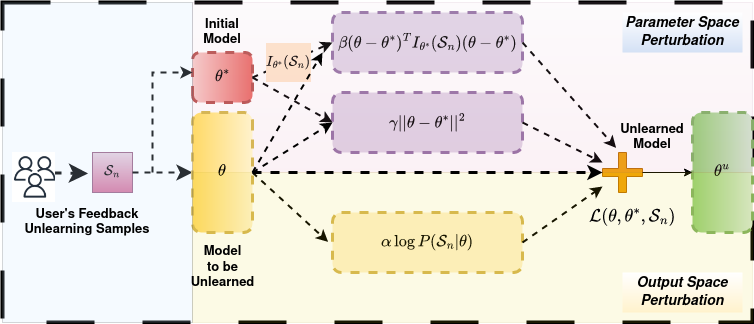

The diagram above was exported from draw.io. Its source (the exported page's mxGraphModel, read from the mxfile embedded in the PNG):
<mxGraphModel dx="1042" dy="634" grid="1" gridSize="10" guides="1" tooltips="1" connect="1" arrows="1" fold="1" page="1" pageScale="1" pageWidth="850" pageHeight="1100" math="1" shadow="0">
  <root>
    <mxCell id="0" />
    <mxCell id="1" parent="0" />
    <mxCell id="V_dCTTGzJbpJGMvQUDkP-6" value="&lt;div style=&quot;font-size: 13px;&quot;&gt;&lt;font style=&quot;font-size: 14px;&quot;&gt;$$\theta^*$$&lt;/font&gt;&lt;/div&gt;" style="rounded=1;whiteSpace=wrap;html=1;fillColor=#f8cecc;strokeColor=#b85450;strokeWidth=3;dashed=1;direction=north;gradientColor=#ea6b66;" parent="1" vertex="1">
      <mxGeometry x="230" y="170" width="60" height="50" as="geometry" />
    </mxCell>
    <mxCell id="V_dCTTGzJbpJGMvQUDkP-8" value="" style="rounded=0;whiteSpace=wrap;html=1;dashed=1;strokeWidth=4;fillColor=none;dashPattern=12 12;" parent="1" vertex="1">
      <mxGeometry x="40" y="120" width="750" height="320" as="geometry" />
    </mxCell>
    <mxCell id="V_dCTTGzJbpJGMvQUDkP-22" value="&lt;div style=&quot;font-size: 13px;&quot;&gt;&lt;font style=&quot;font-size: 14px;&quot;&gt;$$\beta(\theta - \theta^*)^T I_{\theta^*}(\mathcal{S}_n)(\theta - \theta^*)$$&lt;/font&gt;&lt;/div&gt;" style="rounded=1;whiteSpace=wrap;html=1;fillColor=#e1d5e7;strokeColor=#9673a6;strokeWidth=3;dashed=1;" parent="1" vertex="1">
      <mxGeometry x="370" y="130" width="190" height="60" as="geometry" />
    </mxCell>
    <mxCell id="V_dCTTGzJbpJGMvQUDkP-25" value="" style="endArrow=classic;html=1;rounded=0;entryX=0;entryY=0.5;entryDx=0;entryDy=0;exitX=0.5;exitY=1;exitDx=0;exitDy=0;strokeWidth=2;dashed=1;" parent="1" source="V_dCTTGzJbpJGMvQUDkP-6" target="V_dCTTGzJbpJGMvQUDkP-22" edge="1">
      <mxGeometry relative="1" as="geometry">
        <mxPoint x="290" y="185" as="sourcePoint" />
        <mxPoint x="500" y="250" as="targetPoint" />
      </mxGeometry>
    </mxCell>
    <mxCell id="V_dCTTGzJbpJGMvQUDkP-26" value="&lt;div style=&quot;font-size: 12px;&quot;&gt;$$I_{\theta^*}(\mathcal{S}_n)$$&lt;/div&gt;" style="edgeLabel;resizable=0;html=1;;align=center;verticalAlign=middle;labelBackgroundColor=#FFE6CC;fontStyle=1;fontSize=12;" parent="V_dCTTGzJbpJGMvQUDkP-25" connectable="0" vertex="1">
      <mxGeometry relative="1" as="geometry">
        <mxPoint x="-5" y="2" as="offset" />
      </mxGeometry>
    </mxCell>
    <mxCell id="V_dCTTGzJbpJGMvQUDkP-32" value="&lt;font style=&quot;font-size: 14px;&quot;&gt;$$\gamma ||\theta - \theta^*||^2$$&lt;/font&gt;" style="rounded=1;whiteSpace=wrap;html=1;fillColor=#e1d5e7;strokeColor=#9673a6;strokeWidth=3;dashed=1;" parent="1" vertex="1">
      <mxGeometry x="370" y="210" width="190" height="60" as="geometry" />
    </mxCell>
    <mxCell id="V_dCTTGzJbpJGMvQUDkP-33" value="" style="endArrow=classic;html=1;rounded=0;entryX=0;entryY=0.5;entryDx=0;entryDy=0;exitX=0.5;exitY=1;exitDx=0;exitDy=0;strokeWidth=2;dashed=1;" parent="1" source="V_dCTTGzJbpJGMvQUDkP-6" target="V_dCTTGzJbpJGMvQUDkP-32" edge="1">
      <mxGeometry width="50" height="50" relative="1" as="geometry">
        <mxPoint x="300" y="190" as="sourcePoint" />
        <mxPoint x="550" y="230" as="targetPoint" />
      </mxGeometry>
    </mxCell>
    <mxCell id="V_dCTTGzJbpJGMvQUDkP-35" value="&lt;div&gt;&lt;b&gt;$$\mathcal{S}_n$$&lt;/b&gt;&lt;/div&gt;" style="rounded=0;whiteSpace=wrap;html=1;fillColor=#e6d0de;strokeColor=#996185;gradientColor=#d5739d;" parent="1" vertex="1">
      <mxGeometry x="130" y="270" width="40" height="40" as="geometry" />
    </mxCell>
    <mxCell id="V_dCTTGzJbpJGMvQUDkP-37" value="" style="endArrow=classic;html=1;rounded=0;exitX=1;exitY=0.5;exitDx=0;exitDy=0;entryX=0.5;entryY=1;entryDx=0;entryDy=0;endSize=10;dashed=1;strokeWidth=2;" parent="1" source="V_dCTTGzJbpJGMvQUDkP-35" target="V_dCTTGzJbpJGMvQUDkP-23" edge="1">
      <mxGeometry width="50" height="50" relative="1" as="geometry">
        <mxPoint x="370" y="280" as="sourcePoint" />
        <mxPoint x="420" y="230" as="targetPoint" />
      </mxGeometry>
    </mxCell>
    <mxCell id="V_dCTTGzJbpJGMvQUDkP-39" value="&lt;div style=&quot;font-size: 13px;&quot;&gt;&lt;font style=&quot;font-size: 14px;&quot;&gt;$$\theta^u$$&lt;/font&gt;&lt;/div&gt;" style="rounded=1;whiteSpace=wrap;html=1;fillColor=#d5e8d4;strokeColor=#82b366;strokeWidth=3;dashed=1;direction=south;gradientColor=#97d077;" parent="1" vertex="1">
      <mxGeometry x="730" y="230" width="60" height="120" as="geometry" />
    </mxCell>
    <mxCell id="V_dCTTGzJbpJGMvQUDkP-40" value="" style="shape=cross;whiteSpace=wrap;html=1;fillColor=#f0a30a;fontColor=#000000;strokeColor=#BD7000;" parent="1" vertex="1">
      <mxGeometry x="640" y="270" width="40" height="40" as="geometry" />
    </mxCell>
    <mxCell id="V_dCTTGzJbpJGMvQUDkP-41" value="" style="endArrow=classic;html=1;rounded=0;exitX=0.5;exitY=0;exitDx=0;exitDy=0;entryX=-0.023;entryY=0.49;entryDx=0;entryDy=0;entryPerimeter=0;strokeWidth=2;dashed=1;" parent="1" source="V_dCTTGzJbpJGMvQUDkP-23" target="V_dCTTGzJbpJGMvQUDkP-42" edge="1">
      <mxGeometry width="50" height="50" relative="1" as="geometry">
        <mxPoint x="390" y="290" as="sourcePoint" />
        <mxPoint x="370" y="370" as="targetPoint" />
      </mxGeometry>
    </mxCell>
    <mxCell id="V_dCTTGzJbpJGMvQUDkP-42" value="&lt;font style=&quot;font-size: 14px;&quot;&gt;$$\alpha \log P(\mathcal{S}_n|\theta)$$&lt;/font&gt;" style="rounded=1;whiteSpace=wrap;html=1;fillColor=#fff2cc;strokeColor=#d6b656;strokeWidth=3;dashed=1;" parent="1" vertex="1">
      <mxGeometry x="370" y="330" width="190" height="60" as="geometry" />
    </mxCell>
    <mxCell id="V_dCTTGzJbpJGMvQUDkP-43" value="" style="endArrow=classic;html=1;rounded=0;exitX=1;exitY=0.5;exitDx=0;exitDy=0;entryX=0.34;entryY=-0.115;entryDx=0;entryDy=0;entryPerimeter=0;strokeWidth=2;dashed=1;" parent="1" source="V_dCTTGzJbpJGMvQUDkP-22" target="V_dCTTGzJbpJGMvQUDkP-40" edge="1">
      <mxGeometry width="50" height="50" relative="1" as="geometry">
        <mxPoint x="390" y="290" as="sourcePoint" />
        <mxPoint x="640" y="240" as="targetPoint" />
      </mxGeometry>
    </mxCell>
    <mxCell id="V_dCTTGzJbpJGMvQUDkP-44" value="" style="endArrow=classic;html=1;rounded=0;exitX=1;exitY=0.5;exitDx=0;exitDy=0;strokeWidth=2;dashed=1;" parent="1" source="V_dCTTGzJbpJGMvQUDkP-32" target="V_dCTTGzJbpJGMvQUDkP-40" edge="1">
      <mxGeometry width="50" height="50" relative="1" as="geometry">
        <mxPoint x="390" y="290" as="sourcePoint" />
        <mxPoint x="640" y="270" as="targetPoint" />
      </mxGeometry>
    </mxCell>
    <mxCell id="V_dCTTGzJbpJGMvQUDkP-45" value="" style="endArrow=classic;html=1;rounded=0;exitX=1;exitY=0.5;exitDx=0;exitDy=0;strokeWidth=2;dashed=1;" parent="1" source="V_dCTTGzJbpJGMvQUDkP-42" target="V_dCTTGzJbpJGMvQUDkP-40" edge="1">
      <mxGeometry width="50" height="50" relative="1" as="geometry">
        <mxPoint x="390" y="290" as="sourcePoint" />
        <mxPoint x="630" y="290" as="targetPoint" />
      </mxGeometry>
    </mxCell>
    <mxCell id="V_dCTTGzJbpJGMvQUDkP-46" value="" style="rounded=0;whiteSpace=wrap;html=1;fillColor=#e6d0de;strokeColor=#996185;opacity=10;gradientColor=#d5739d;" parent="1" vertex="1">
      <mxGeometry x="230" y="120" width="560" height="170" as="geometry" />
    </mxCell>
    <mxCell id="V_dCTTGzJbpJGMvQUDkP-23" value="&lt;div style=&quot;font-size: 13px;&quot;&gt;&lt;font style=&quot;font-size: 14px;&quot;&gt;$$\theta$$&lt;/font&gt;&lt;/div&gt;" style="rounded=1;whiteSpace=wrap;html=1;fillColor=#fff2cc;strokeColor=#d6b656;strokeWidth=3;dashed=1;direction=south;gradientColor=#ffd966;" parent="1" vertex="1">
      <mxGeometry x="230" y="230" width="60" height="120" as="geometry" />
    </mxCell>
    <mxCell id="V_dCTTGzJbpJGMvQUDkP-48" value="" style="endArrow=classic;html=1;rounded=0;entryX=-0.11;entryY=0.525;entryDx=0;entryDy=0;endSize=10;dashed=1;jumpSize=9;strokeWidth=3;entryPerimeter=0;" parent="1" target="V_dCTTGzJbpJGMvQUDkP-35" edge="1">
      <mxGeometry width="50" height="50" relative="1" as="geometry">
        <mxPoint x="90" y="290.3597122302158" as="sourcePoint" />
        <mxPoint x="240" y="300" as="targetPoint" />
      </mxGeometry>
    </mxCell>
    <mxCell id="V_dCTTGzJbpJGMvQUDkP-50" value="" style="endArrow=classic;html=1;rounded=0;exitX=1;exitY=0.5;exitDx=0;exitDy=0;exitPerimeter=0;entryX=0.5;entryY=1;entryDx=0;entryDy=0;" parent="1" source="V_dCTTGzJbpJGMvQUDkP-40" target="V_dCTTGzJbpJGMvQUDkP-39" edge="1">
      <mxGeometry width="50" height="50" relative="1" as="geometry">
        <mxPoint x="390" y="350" as="sourcePoint" />
        <mxPoint x="720" y="270" as="targetPoint" />
      </mxGeometry>
    </mxCell>
    <mxCell id="V_dCTTGzJbpJGMvQUDkP-53" value="" style="endArrow=classic;html=1;rounded=0;fontFamily=Helvetica;fontSize=12;fontColor=default;entryX=0.6;entryY=0;entryDx=0;entryDy=0;dashed=1;strokeWidth=2;entryPerimeter=0;" parent="1" target="V_dCTTGzJbpJGMvQUDkP-6" edge="1">
      <mxGeometry width="50" height="50" relative="1" as="geometry">
        <mxPoint x="190" y="290" as="sourcePoint" />
        <mxPoint x="440" y="290" as="targetPoint" />
        <Array as="points">
          <mxPoint x="190" y="190" />
        </Array>
      </mxGeometry>
    </mxCell>
    <mxCell id="V_dCTTGzJbpJGMvQUDkP-54" value="" style="rounded=0;whiteSpace=wrap;html=1;fillColor=#e3c800;strokeColor=#B09500;opacity=10;fontColor=#000000;" parent="1" vertex="1">
      <mxGeometry x="230" y="290" width="560" height="150" as="geometry" />
    </mxCell>
    <mxCell id="V_dCTTGzJbpJGMvQUDkP-55" value="&lt;font size=&quot;1&quot;&gt;&lt;b&gt;&lt;i style=&quot;font-size: 14px;&quot;&gt;Parameter Space Perturbation&lt;/i&gt;&lt;/b&gt;&lt;/font&gt;" style="text;html=1;align=center;verticalAlign=middle;whiteSpace=wrap;rounded=0;fontFamily=Helvetica;fontSize=12;fillColor=default;gradientColor=#D4E1F5;" parent="1" vertex="1">
      <mxGeometry x="660" y="130" width="120" height="40" as="geometry" />
    </mxCell>
    <mxCell id="V_dCTTGzJbpJGMvQUDkP-56" value="&lt;font size=&quot;1&quot;&gt;&lt;b&gt;&lt;i style=&quot;font-size: 14px;&quot;&gt;Output Space Perturbation&lt;/i&gt;&lt;/b&gt;&lt;/font&gt;" style="text;html=1;align=center;verticalAlign=middle;whiteSpace=wrap;rounded=0;fontFamily=Helvetica;fontSize=12;fillColor=default;gradientColor=#FFF2CC;" parent="1" vertex="1">
      <mxGeometry x="660" y="390" width="120" height="40" as="geometry" />
    </mxCell>
    <mxCell id="V_dCTTGzJbpJGMvQUDkP-57" value="" style="rounded=0;whiteSpace=wrap;html=1;shadow=0;strokeColor=#36393d;align=center;verticalAlign=middle;fontFamily=Helvetica;fontSize=12;fillColor=#cce5ff;opacity=20;" parent="1" vertex="1">
      <mxGeometry x="40" y="120" width="190" height="320" as="geometry" />
    </mxCell>
    <mxCell id="V_dCTTGzJbpJGMvQUDkP-59" value="" style="endArrow=classic;html=1;rounded=0;fontFamily=Helvetica;fontSize=12;fontColor=default;exitX=0.5;exitY=0;exitDx=0;exitDy=0;strokeWidth=2;dashed=1;" parent="1" source="V_dCTTGzJbpJGMvQUDkP-23" edge="1">
      <mxGeometry width="50" height="50" relative="1" as="geometry">
        <mxPoint x="350" y="350" as="sourcePoint" />
        <mxPoint x="360" y="170" as="targetPoint" />
      </mxGeometry>
    </mxCell>
    <mxCell id="V_dCTTGzJbpJGMvQUDkP-60" value="" style="endArrow=classic;html=1;rounded=0;fontFamily=Helvetica;fontSize=12;fontColor=default;strokeWidth=2;dashed=1;entryX=0;entryY=0.5;entryDx=0;entryDy=0;" parent="1" target="V_dCTTGzJbpJGMvQUDkP-32" edge="1">
      <mxGeometry width="50" height="50" relative="1" as="geometry">
        <mxPoint x="290" y="290" as="sourcePoint" />
        <mxPoint x="370" y="180" as="targetPoint" />
      </mxGeometry>
    </mxCell>
    <mxCell id="V_dCTTGzJbpJGMvQUDkP-61" value="" style="endArrow=classic;html=1;rounded=0;fontFamily=Helvetica;fontSize=12;fontColor=default;exitX=0.5;exitY=0;exitDx=0;exitDy=0;entryX=0;entryY=0.5;entryDx=0;entryDy=0;entryPerimeter=0;strokeWidth=3;dashed=1;" parent="1" source="V_dCTTGzJbpJGMvQUDkP-23" target="V_dCTTGzJbpJGMvQUDkP-40" edge="1">
      <mxGeometry width="50" height="50" relative="1" as="geometry">
        <mxPoint x="350" y="350" as="sourcePoint" />
        <mxPoint x="400" y="300" as="targetPoint" />
      </mxGeometry>
    </mxCell>
    <mxCell id="J1oi39nNGvgzYzFWjSBw-1" value="" style="shape=image;imageAspect=0;aspect=fixed;verticalLabelPosition=bottom;verticalAlign=top;image=data:image/png,(base64 omitted: 7536 chars);" parent="1" vertex="1">
      <mxGeometry x="50" y="270" width="42.94" height="50" as="geometry" />
    </mxCell>
    <mxCell id="J1oi39nNGvgzYzFWjSBw-2" value="&lt;b style=&quot;font-size: 13px;&quot;&gt;User's Feedback &lt;br&gt;Unlearning Samples&lt;/b&gt;" style="text;html=1;align=center;verticalAlign=middle;whiteSpace=wrap;rounded=0;" parent="1" vertex="1">
      <mxGeometry x="60" y="320" width="130" height="40" as="geometry" />
    </mxCell>
    <mxCell id="J1oi39nNGvgzYzFWjSBw-3" value="&lt;b&gt;&lt;font style=&quot;font-size: 13px;&quot;&gt;Initial &lt;br&gt;Model&lt;br&gt;&lt;/font&gt;&lt;/b&gt;" style="text;html=1;align=center;verticalAlign=middle;whiteSpace=wrap;rounded=0;" parent="1" vertex="1">
      <mxGeometry x="225" y="130" width="70" height="40" as="geometry" />
    </mxCell>
    <mxCell id="J1oi39nNGvgzYzFWjSBw-4" value="&lt;b style=&quot;font-size: 13px;&quot;&gt;Model&lt;br&gt;to be &lt;br&gt;Unlearned&lt;/b&gt;" style="text;html=1;align=center;verticalAlign=middle;whiteSpace=wrap;rounded=0;" parent="1" vertex="1">
      <mxGeometry x="202.5" y="370" width="115" height="30" as="geometry" />
    </mxCell>
    <mxCell id="J1oi39nNGvgzYzFWjSBw-5" value="&lt;b style=&quot;font-size: 13px;&quot;&gt;Unlearned &lt;br&gt;Model&lt;br&gt;&lt;/b&gt;" style="text;html=1;align=center;verticalAlign=middle;whiteSpace=wrap;rounded=0;" parent="1" vertex="1">
      <mxGeometry x="660" y="240" width="60" height="30" as="geometry" />
    </mxCell>
    <mxCell id="fw-LUvvtFDC3sJbdYm__-1" value="&lt;div style=&quot;font-size: 14px;&quot;&gt;&lt;font size=&quot;1&quot;&gt;&lt;b&gt;&lt;font style=&quot;font-size: 15px;&quot;&gt;$$\mathcal{L}(\theta,\theta^*,\mathcal{S}_n)$$&lt;/font&gt;&lt;/b&gt;&lt;/font&gt;&lt;/div&gt;" style="text;html=1;align=center;verticalAlign=middle;whiteSpace=wrap;rounded=0;" vertex="1" parent="1">
      <mxGeometry x="630" y="320" width="80" height="30" as="geometry" />
    </mxCell>
  </root>
</mxGraphModel>